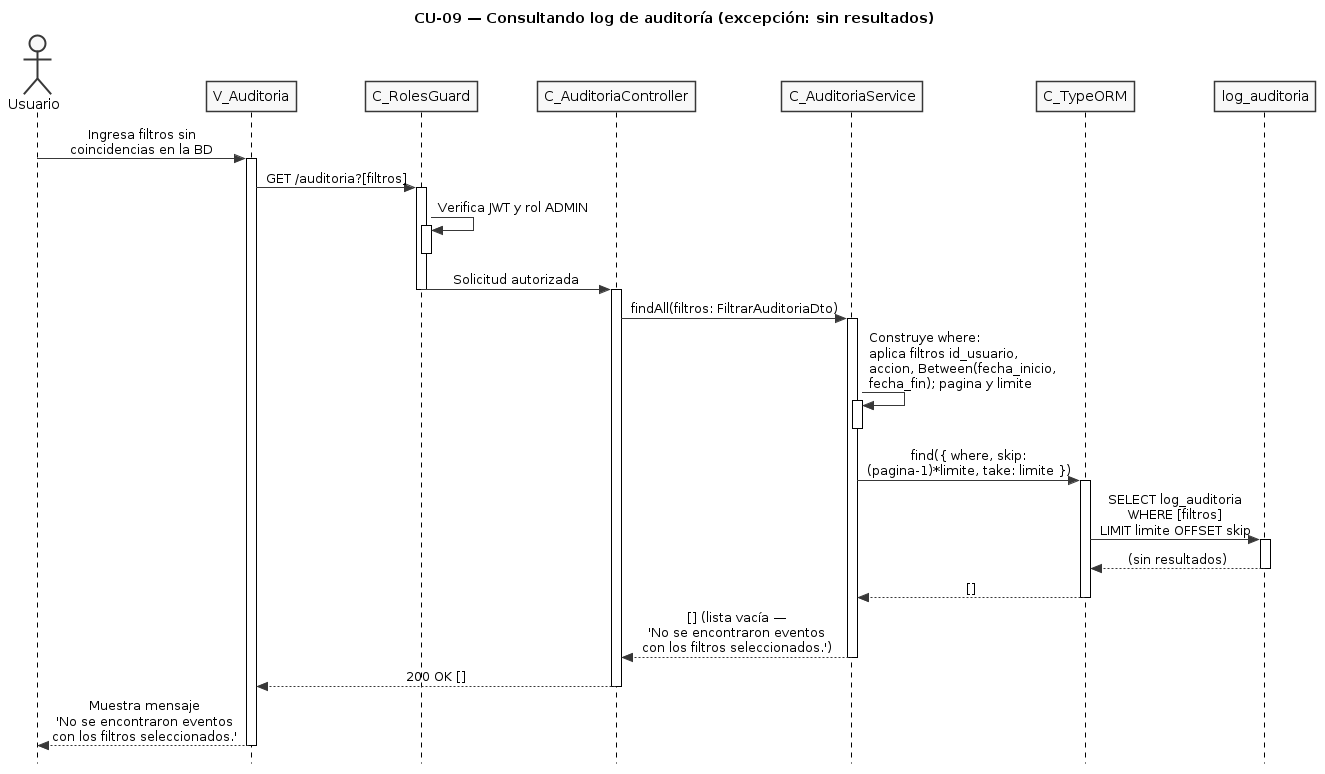

The diagram above was rendered by PlantUML. Its source (embedded in the PNG):
@startuml CU09-exc-sin-resultados
title CU-09 — Consultando log de auditoría (excepción: sin resultados)

skinparam style strictuml
skinparam monochrome true
skinparam shadowing false
skinparam sequenceMessageAlign center
skinparam ParticipantPadding 25
skinparam ActorPadding 20
skinparam sequence {
  MessageAlign center
  LifeLineBorderColor black
}
hide footbox

actor "Usuario" as user
participant "V_Auditoria" as view
participant "C_RolesGuard" as guard
participant "C_AuditoriaController" as ctrl
participant "C_AuditoriaService" as svc
participant "C_TypeORM" as orm
participant "log_auditoria" as aent

user -> view : Ingresa filtros sin\ncoincidencias en la BD
activate view

view -> guard : GET /auditoria?[filtros]
activate guard

guard -> guard : Verifica JWT y rol ADMIN
activate guard
deactivate guard

guard -> ctrl : Solicitud autorizada
deactivate guard
activate ctrl

ctrl -> svc : findAll(filtros: FiltrarAuditoriaDto)
activate svc

svc -> svc : Construye where:\naplica filtros id_usuario,\naccion, Between(fecha_inicio,\nfecha_fin); pagina y limite
activate svc
deactivate svc

svc -> orm : find({ where, skip:\n(pagina-1)*limite, take: limite })
activate orm

orm -> aent : SELECT log_auditoria\nWHERE [filtros]\nLIMIT limite OFFSET skip
activate aent
aent --> orm : (sin resultados)
deactivate aent

orm --> svc : []
deactivate orm

svc --> ctrl : [] (lista vacía —\n'No se encontraron eventos\ncon los filtros seleccionados.')
deactivate svc

ctrl --> view : 200 OK []
deactivate ctrl

view --> user : Muestra mensaje\n'No se encontraron eventos\ncon los filtros seleccionados.'
deactivate view

@enduml